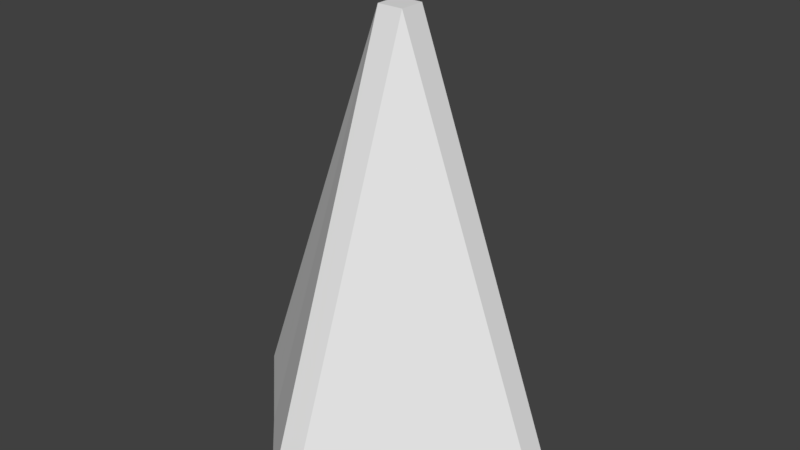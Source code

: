 # Source: building.blend  (saved by Blender 2.79.0; exported with 4.5.12 LTS)
import bpy
from mathutils import Matrix  # noqa: F401  (used for matrix-valued properties, if any)

bpy.ops.wm.read_factory_settings(use_empty=True)
scene = bpy.context.scene
scene.name = 'Scene'

# ---- collections
col_collection_1 = bpy.data.collections.new('Collection 1'); scene.collection.children.link(col_collection_1)

# ---- world
world_world = bpy.data.worlds.new('World'); scene.world = world_world
world_world.color = (0.05088, 0.05088, 0.05088)
world_world.use_sun_shadow = False
world_world.sun_shadow_jitter_overblur = 0.0
world_world.cycles.sampling_method = 'MANUAL'

# ---- meshes
me_plane = bpy.data.meshes.new('Plane')
me_plane.from_pydata([(-0.4762, -0.5147, 0.0), (0.5168, -0.4807, 0.0), (-0.4659, 0.5341, 0.0), (0.4684, 0.5264, 0.0), (-1.0, 0.0, 0.0), (1.0, 0.0, 0.0), (0.0, -1.0, 0.0), (0.0, 1.0, 0.0), (0.0, 0.0, 2.719)], [], [(8, 5, 3, 7), (6, 1, 5, 8), (0, 6, 8, 4), (4, 8, 7, 2)])
me_plane.use_remesh_preserve_volume = False
me_plane.use_remesh_preserve_attributes = False
me_plane.use_mirror_vertex_groups = False
me_plane.update()

# ---- objects
ob_plane = bpy.data.objects.new('Plane', me_plane)

# ---- transforms, parenting, visibility, modifiers, constraints
ob_plane.location = (0.0, 0.0, 0.0)
ob_plane.lineart.crease_threshold = 0.0
_m = ob_plane.modifiers.new('Bevel', 'BEVEL')
_m.limit_method = 'NONE'
_m.spread = 0.0

# ---- collection membership
col_collection_1.objects.link(ob_plane)

# ---- scene / render settings (as saved in the file)
scene.frame_start = 1; scene.frame_end = 250; scene.frame_set(1)
scene.render.engine = 'BLENDER_EEVEE_NEXT'
scene.render.resolution_percentage = 50
scene.render.dither_intensity = 0.0
scene.cycles.use_denoising = False
scene.cycles.samples = 128
scene.cycles.sampling_pattern = 'TABULATED_SOBOL'
scene.cycles.use_adaptive_sampling = False
scene.cycles.use_light_tree = False
scene.cycles.blur_glossy = 0.0
scene.cycles.sample_clamp_indirect = 0.0
scene.view_settings.view_transform = 'Standard'
bpy.context.view_layer.update()

# ---- added for rendering (the .blend has no active camera and no usable light): camera, sun
cam_auto = bpy.data.cameras.new('AutoCamera')
cam_auto.lens = 50.0
cam_auto.sensor_width = 36.0
cam_auto.clip_end = 1000.0
ob_auto_camera = bpy.data.objects.new('AutoCamera', cam_auto)
scene.collection.objects.link(ob_auto_camera)
ob_auto_camera.location = (3.24043, -3.88854, 3.75352)
ob_auto_camera.rotation_euler = (1.09748, -7.21219e-08, 0.694738)
scene.camera = ob_auto_camera
light_auto_sun = bpy.data.lights.new('AutoSun', 'SUN')
light_auto_sun.energy = 3.0
light_auto_sun.angle = 0.0523599
ob_auto_sun = bpy.data.objects.new('AutoSun', light_auto_sun)
scene.collection.objects.link(ob_auto_sun)
ob_auto_sun.rotation_euler = (0.872665, 0.174533, 0.523599)
bpy.context.view_layer.update()
